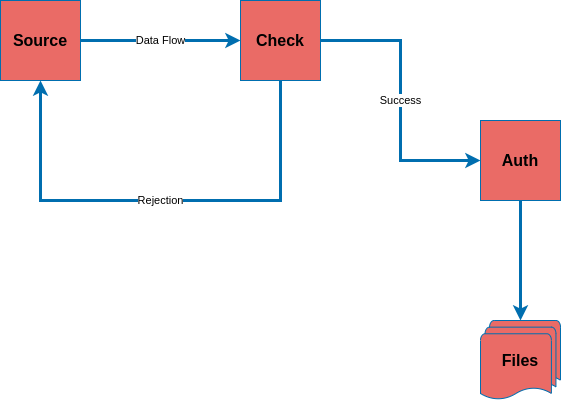

The diagram above was exported from draw.io. Its source (the exported page's mxGraphModel, read from the mxfile embedded in the PNG):
<mxGraphModel dx="2062" dy="711" grid="1" gridSize="10" guides="1" tooltips="1" connect="1" arrows="1" fold="1" page="1" pageScale="1" pageWidth="827" pageHeight="1169" background="none" math="0" shadow="0">
  <root>
    <mxCell id="0" />
    <mxCell id="1" parent="0" />
    <mxCell id="3" value="Data Flow" style="edgeStyle=orthogonalEdgeStyle;rounded=0;orthogonalLoop=1;jettySize=auto;html=1;strokeWidth=3;fillColor=#1ba1e2;strokeColor=#006EAF;" parent="1" source="2" target="4" edge="1">
      <mxGeometry relative="1" as="geometry">
        <mxPoint x="320" y="120" as="targetPoint" />
      </mxGeometry>
    </mxCell>
    <mxCell id="2" value="Source" style="whiteSpace=wrap;html=1;aspect=fixed;fillColor=#EA6B66;strokeColor=#006EAF;fontColor=#000000;fontSize=16;fontStyle=1" parent="1" vertex="1">
      <mxGeometry x="40" y="80" width="80" height="80" as="geometry" />
    </mxCell>
    <mxCell id="8" value="Rejection" style="edgeStyle=orthogonalEdgeStyle;rounded=0;orthogonalLoop=1;jettySize=auto;html=1;entryX=0.5;entryY=1;entryDx=0;entryDy=0;strokeWidth=3;fillColor=#1ba1e2;strokeColor=#006EAF;" parent="1" source="4" target="2" edge="1">
      <mxGeometry relative="1" as="geometry">
        <Array as="points">
          <mxPoint x="320" y="280" />
          <mxPoint x="80" y="280" />
        </Array>
      </mxGeometry>
    </mxCell>
    <mxCell id="4" value="Check" style="whiteSpace=wrap;html=1;aspect=fixed;fillColor=#EA6B66;strokeColor=#006EAF;fontColor=#000000;fontSize=16;fontStyle=1" parent="1" vertex="1">
      <mxGeometry x="280" y="80" width="80" height="80" as="geometry" />
    </mxCell>
    <mxCell id="7" value="Success" style="edgeStyle=orthogonalEdgeStyle;rounded=0;orthogonalLoop=1;jettySize=auto;html=1;exitX=1;exitY=0.5;exitDx=0;exitDy=0;entryX=0;entryY=0.5;entryDx=0;entryDy=0;strokeWidth=3;fillColor=#1ba1e2;strokeColor=#006EAF;" parent="1" source="4" target="6" edge="1">
      <mxGeometry relative="1" as="geometry">
        <mxPoint x="390" y="120" as="sourcePoint" />
        <mxPoint x="330" y="230" as="targetPoint" />
        <Array as="points">
          <mxPoint x="440" y="120" />
          <mxPoint x="440" y="240" />
        </Array>
      </mxGeometry>
    </mxCell>
    <mxCell id="bh58ivCc_Yl8BtIR91Yo-9" style="edgeStyle=orthogonalEdgeStyle;rounded=0;orthogonalLoop=1;jettySize=auto;html=1;entryX=0.5;entryY=0;entryDx=0;entryDy=0;entryPerimeter=0;strokeColor=#006EAF;strokeWidth=3;" parent="1" source="6" target="bh58ivCc_Yl8BtIR91Yo-8" edge="1">
      <mxGeometry relative="1" as="geometry" />
    </mxCell>
    <mxCell id="6" value="Auth" style="whiteSpace=wrap;html=1;aspect=fixed;fillColor=#EA6B66;strokeColor=#006EAF;fontColor=#000000;fontSize=16;fontStyle=1" parent="1" vertex="1">
      <mxGeometry x="520" y="200" width="80" height="80" as="geometry" />
    </mxCell>
    <mxCell id="bh58ivCc_Yl8BtIR91Yo-8" value="&lt;b&gt;&lt;font style=&quot;font-size: 16px&quot;&gt;Files&lt;/font&gt;&lt;/b&gt;" style="strokeWidth=1;html=1;shape=mxgraph.flowchart.multi-document;whiteSpace=wrap;fillColor=#EA6B66;strokeColor=#006EAF;" parent="1" vertex="1">
      <mxGeometry x="520" y="400" width="80" height="80" as="geometry" />
    </mxCell>
  </root>
</mxGraphModel>